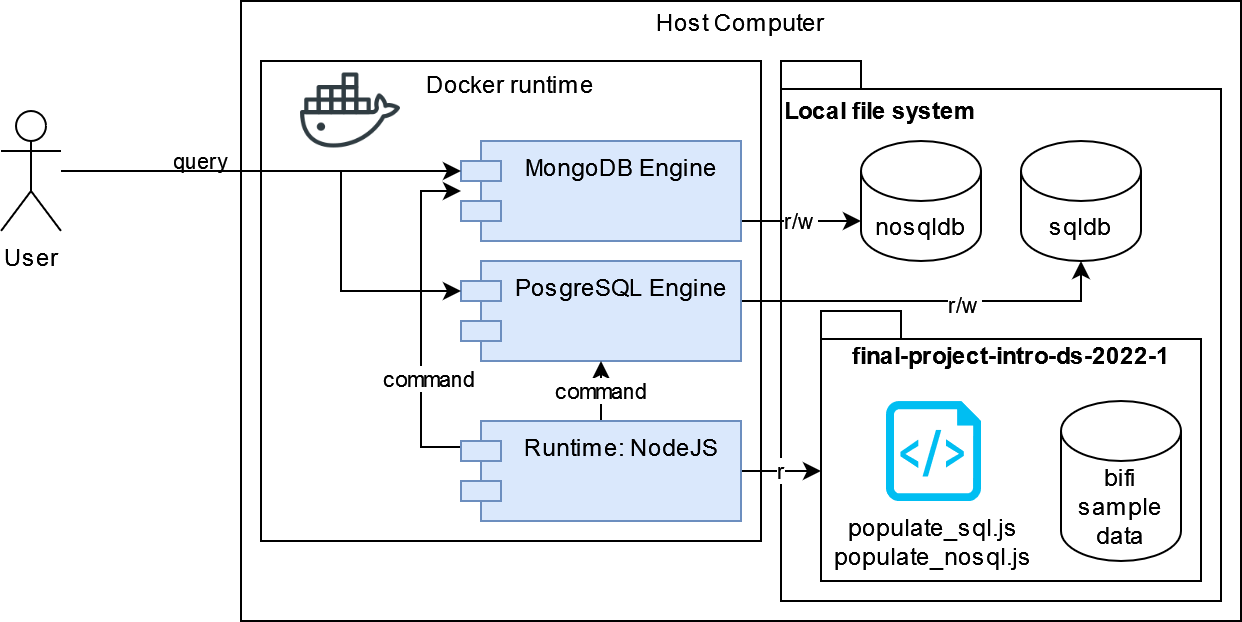

The diagram above was exported from draw.io. Its source (the exported page's mxGraphModel, read from the mxfile embedded in the PNG):
<mxGraphModel dx="1038" dy="556" grid="1" gridSize="10" guides="1" tooltips="1" connect="1" arrows="1" fold="1" page="1" pageScale="1" pageWidth="850" pageHeight="1100" math="0" shadow="0">
  <root>
    <mxCell id="0" />
    <mxCell id="1" parent="0" />
    <mxCell id="sOe9SNL47j2am3SvOunq-1" value="&lt;div&gt;Host Computer&lt;/div&gt;&lt;div&gt;&lt;br&gt;&lt;/div&gt;&lt;div&gt;&lt;br&gt;&lt;/div&gt;&lt;div&gt;&lt;br&gt;&lt;/div&gt;&lt;div&gt;&lt;br&gt;&lt;/div&gt;&lt;div&gt;&lt;br&gt;&lt;/div&gt;&lt;div&gt;&lt;br&gt;&lt;/div&gt;&lt;div&gt;&lt;br&gt;&lt;/div&gt;&lt;div&gt;&lt;br&gt;&lt;/div&gt;&lt;div&gt;&lt;br&gt;&lt;/div&gt;&lt;div&gt;&lt;br&gt;&lt;/div&gt;&lt;div&gt;&lt;br&gt;&lt;/div&gt;&lt;div&gt;&lt;br&gt;&lt;/div&gt;&lt;div&gt;&lt;br&gt;&lt;/div&gt;&lt;div&gt;&lt;br&gt;&lt;/div&gt;&lt;div&gt;&lt;br&gt;&lt;/div&gt;&lt;div&gt;&lt;br&gt;&lt;/div&gt;&lt;div&gt;&lt;br&gt;&lt;/div&gt;&lt;div&gt;&lt;br&gt;&lt;/div&gt;&lt;div&gt;&lt;br&gt;&lt;/div&gt;&lt;div&gt;&lt;br&gt;&lt;/div&gt;" style="rounded=0;whiteSpace=wrap;html=1;" vertex="1" parent="1">
      <mxGeometry x="340" y="100" width="500" height="310" as="geometry" />
    </mxCell>
    <mxCell id="sOe9SNL47j2am3SvOunq-7" value="&lt;div&gt;Local file system&lt;/div&gt;&lt;div&gt;&lt;br&gt;&lt;/div&gt;&lt;div&gt;&lt;br&gt;&lt;/div&gt;&lt;div&gt;&lt;br&gt;&lt;/div&gt;&lt;div&gt;&lt;br&gt;&lt;/div&gt;&lt;div&gt;&lt;br&gt;&lt;/div&gt;&lt;div&gt;&lt;br&gt;&lt;/div&gt;&lt;div&gt;&lt;br&gt;&lt;/div&gt;&lt;div&gt;&lt;br&gt;&lt;/div&gt;&lt;div&gt;&lt;br&gt;&lt;/div&gt;&lt;div&gt;&lt;br&gt;&lt;/div&gt;&lt;div&gt;&lt;br&gt;&lt;/div&gt;&lt;div&gt;&lt;br&gt;&lt;/div&gt;&lt;div&gt;&lt;br&gt;&lt;/div&gt;&lt;div&gt;&lt;br&gt;&lt;/div&gt;&lt;div&gt;&lt;br&gt;&lt;/div&gt;&lt;div&gt;&lt;br&gt;&lt;/div&gt;" style="shape=folder;fontStyle=1;spacingTop=10;tabWidth=40;tabHeight=14;tabPosition=left;html=1;align=left;" vertex="1" parent="1">
      <mxGeometry x="610" y="130" width="220" height="270" as="geometry" />
    </mxCell>
    <mxCell id="rddrK4z9y2YUCNWw7NlI-6" value="&lt;div&gt;Docker runtime&lt;/div&gt;&lt;div&gt;&lt;br&gt;&lt;/div&gt;&lt;div&gt;&lt;br&gt;&lt;/div&gt;&lt;div&gt;&lt;br&gt;&lt;/div&gt;&lt;div&gt;&lt;br&gt;&lt;/div&gt;&lt;div&gt;&lt;br&gt;&lt;/div&gt;&lt;div&gt;&lt;br&gt;&lt;/div&gt;&lt;div&gt;&lt;br&gt;&lt;/div&gt;&lt;div&gt;&lt;br&gt;&lt;/div&gt;&lt;div&gt;&lt;br&gt;&lt;/div&gt;&lt;div&gt;&lt;br&gt;&lt;/div&gt;&lt;div&gt;&lt;br&gt;&lt;/div&gt;&lt;div&gt;&lt;br&gt;&lt;/div&gt;&lt;div&gt;&lt;br&gt;&lt;/div&gt;&lt;div&gt;&lt;br&gt;&lt;/div&gt;&lt;div&gt;&lt;br&gt;&lt;/div&gt;" style="rounded=0;whiteSpace=wrap;html=1;" vertex="1" parent="1">
      <mxGeometry x="350" y="130" width="250" height="240" as="geometry" />
    </mxCell>
    <mxCell id="sOe9SNL47j2am3SvOunq-3" value="r/w" style="edgeStyle=orthogonalEdgeStyle;rounded=0;orthogonalLoop=1;jettySize=auto;html=1;" edge="1" parent="1" source="rddrK4z9y2YUCNWw7NlI-1" target="sOe9SNL47j2am3SvOunq-2">
      <mxGeometry relative="1" as="geometry">
        <Array as="points">
          <mxPoint x="610" y="210" />
          <mxPoint x="610" y="210" />
        </Array>
      </mxGeometry>
    </mxCell>
    <mxCell id="rddrK4z9y2YUCNWw7NlI-1" value="MongoDB Engine" style="shape=module;align=center;spacingLeft=20;align=center;verticalAlign=top;fontFamily=Helvetica;fontSize=12;fontColor=default;strokeColor=#6c8ebf;fillColor=#dae8fc;html=1;" vertex="1" parent="1">
      <mxGeometry x="450" y="170" width="140" height="50" as="geometry" />
    </mxCell>
    <mxCell id="sOe9SNL47j2am3SvOunq-9" style="edgeStyle=orthogonalEdgeStyle;rounded=0;orthogonalLoop=1;jettySize=auto;html=1;" edge="1" parent="1" source="rddrK4z9y2YUCNWw7NlI-2" target="sOe9SNL47j2am3SvOunq-4">
      <mxGeometry relative="1" as="geometry">
        <Array as="points">
          <mxPoint x="760" y="250" />
        </Array>
      </mxGeometry>
    </mxCell>
    <mxCell id="sOe9SNL47j2am3SvOunq-16" value="r/w" style="edgeLabel;html=1;align=center;verticalAlign=middle;resizable=0;points=[];" vertex="1" connectable="0" parent="sOe9SNL47j2am3SvOunq-9">
      <mxGeometry x="0.1684" y="-1" relative="1" as="geometry">
        <mxPoint as="offset" />
      </mxGeometry>
    </mxCell>
    <mxCell id="rddrK4z9y2YUCNWw7NlI-2" value="PosgreSQL Engine" style="shape=module;align=center;spacingLeft=20;align=center;verticalAlign=top;fontFamily=Helvetica;fontSize=12;fontColor=default;strokeColor=#6c8ebf;fillColor=#dae8fc;html=1;" vertex="1" parent="1">
      <mxGeometry x="450" y="230" width="140" height="50" as="geometry" />
    </mxCell>
    <mxCell id="sOe9SNL47j2am3SvOunq-11" value="r" style="edgeStyle=orthogonalEdgeStyle;rounded=0;orthogonalLoop=1;jettySize=auto;html=1;" edge="1" parent="1" source="rddrK4z9y2YUCNWw7NlI-3" target="sOe9SNL47j2am3SvOunq-10">
      <mxGeometry relative="1" as="geometry">
        <Array as="points">
          <mxPoint x="640" y="335" />
          <mxPoint x="640" y="335" />
        </Array>
      </mxGeometry>
    </mxCell>
    <mxCell id="sOe9SNL47j2am3SvOunq-14" style="edgeStyle=orthogonalEdgeStyle;rounded=0;orthogonalLoop=1;jettySize=auto;html=1;" edge="1" parent="1" source="rddrK4z9y2YUCNWw7NlI-3" target="rddrK4z9y2YUCNWw7NlI-1">
      <mxGeometry relative="1" as="geometry">
        <Array as="points">
          <mxPoint x="430" y="323" />
          <mxPoint x="430" y="195" />
        </Array>
      </mxGeometry>
    </mxCell>
    <mxCell id="sOe9SNL47j2am3SvOunq-18" value="command" style="edgeLabel;html=1;align=center;verticalAlign=middle;resizable=0;points=[];" vertex="1" connectable="0" parent="sOe9SNL47j2am3SvOunq-14">
      <mxGeometry x="-0.3452" y="-3" relative="1" as="geometry">
        <mxPoint as="offset" />
      </mxGeometry>
    </mxCell>
    <mxCell id="sOe9SNL47j2am3SvOunq-15" value="command" style="edgeStyle=orthogonalEdgeStyle;rounded=0;orthogonalLoop=1;jettySize=auto;html=1;" edge="1" parent="1" source="rddrK4z9y2YUCNWw7NlI-3" target="rddrK4z9y2YUCNWw7NlI-2">
      <mxGeometry relative="1" as="geometry" />
    </mxCell>
    <mxCell id="rddrK4z9y2YUCNWw7NlI-3" value="&lt;div&gt;Runtime: NodeJS &lt;br&gt;&lt;/div&gt;" style="shape=module;align=center;spacingLeft=20;align=center;verticalAlign=top;fontFamily=Helvetica;fontSize=12;fontColor=default;strokeColor=#6c8ebf;fillColor=#dae8fc;html=1;" vertex="1" parent="1">
      <mxGeometry x="450" y="310" width="140" height="50" as="geometry" />
    </mxCell>
    <mxCell id="sOe9SNL47j2am3SvOunq-17" value="query" style="edgeStyle=orthogonalEdgeStyle;rounded=0;orthogonalLoop=1;jettySize=auto;html=1;entryX=0;entryY=0;entryDx=0;entryDy=15;entryPerimeter=0;" edge="1" parent="1" source="rddrK4z9y2YUCNWw7NlI-7" target="rddrK4z9y2YUCNWw7NlI-1">
      <mxGeometry x="-0.3" y="5" relative="1" as="geometry">
        <mxPoint as="offset" />
      </mxGeometry>
    </mxCell>
    <mxCell id="sOe9SNL47j2am3SvOunq-19" style="edgeStyle=orthogonalEdgeStyle;rounded=0;orthogonalLoop=1;jettySize=auto;html=1;entryX=0;entryY=0;entryDx=0;entryDy=15;entryPerimeter=0;" edge="1" parent="1" source="rddrK4z9y2YUCNWw7NlI-7" target="rddrK4z9y2YUCNWw7NlI-2">
      <mxGeometry relative="1" as="geometry">
        <Array as="points">
          <mxPoint x="390" y="185" />
          <mxPoint x="390" y="245" />
        </Array>
      </mxGeometry>
    </mxCell>
    <mxCell id="rddrK4z9y2YUCNWw7NlI-7" value="User" style="shape=umlActor;verticalLabelPosition=bottom;verticalAlign=top;html=1;outlineConnect=0;" vertex="1" parent="1">
      <mxGeometry x="220" y="155" width="30" height="60" as="geometry" />
    </mxCell>
    <mxCell id="rddrK4z9y2YUCNWw7NlI-8" value="" style="shape=image;html=1;verticalAlign=top;verticalLabelPosition=bottom;labelBackgroundColor=#ffffff;imageAspect=0;aspect=fixed;image=https://cdn0.iconfinder.com/data/icons/social-media-2104/24/social_media_social_media_logo_docker-128.png" vertex="1" parent="1">
      <mxGeometry x="370" y="130" width="50" height="50" as="geometry" />
    </mxCell>
    <mxCell id="sOe9SNL47j2am3SvOunq-10" value="&lt;div&gt;final-project-intro-ds-2022-1&lt;/div&gt;&lt;div&gt;&lt;br&gt;&lt;/div&gt;&lt;div&gt;&lt;br&gt;&lt;/div&gt;&lt;div&gt;&lt;br&gt;&lt;/div&gt;&lt;div&gt;&lt;br&gt;&lt;/div&gt;&lt;div&gt;&lt;br&gt;&lt;/div&gt;&lt;div&gt;&lt;br&gt;&lt;/div&gt;&lt;div&gt;&lt;br&gt;&lt;/div&gt;" style="shape=folder;fontStyle=1;spacingTop=10;tabWidth=40;tabHeight=14;tabPosition=left;html=1;" vertex="1" parent="1">
      <mxGeometry x="630" y="255" width="190" height="135" as="geometry" />
    </mxCell>
    <mxCell id="rddrK4z9y2YUCNWw7NlI-9" value="&lt;div&gt;populate_sql.js&lt;/div&gt;&lt;div&gt;populate_nosql.js&lt;br&gt;&lt;/div&gt;" style="verticalLabelPosition=bottom;html=1;verticalAlign=top;align=center;strokeColor=none;fillColor=#00BEF2;shape=mxgraph.azure.script_file;pointerEvents=1;" vertex="1" parent="1">
      <mxGeometry x="662.5" y="300" width="47.5" height="50" as="geometry" />
    </mxCell>
    <mxCell id="sOe9SNL47j2am3SvOunq-2" value="nosqldb" style="shape=cylinder3;whiteSpace=wrap;html=1;boundedLbl=1;backgroundOutline=1;size=15;" vertex="1" parent="1">
      <mxGeometry x="650" y="170" width="60" height="60" as="geometry" />
    </mxCell>
    <mxCell id="sOe9SNL47j2am3SvOunq-4" value="sqldb" style="shape=cylinder3;whiteSpace=wrap;html=1;boundedLbl=1;backgroundOutline=1;size=15;" vertex="1" parent="1">
      <mxGeometry x="730" y="170" width="60" height="60" as="geometry" />
    </mxCell>
    <mxCell id="sOe9SNL47j2am3SvOunq-6" value="&lt;div&gt;bifi&lt;/div&gt;&lt;div&gt;sample&lt;/div&gt;&lt;div&gt;data&lt;br&gt;&lt;/div&gt;" style="shape=cylinder3;whiteSpace=wrap;html=1;boundedLbl=1;backgroundOutline=1;size=15;" vertex="1" parent="1">
      <mxGeometry x="750" y="300" width="60" height="80" as="geometry" />
    </mxCell>
  </root>
</mxGraphModel>